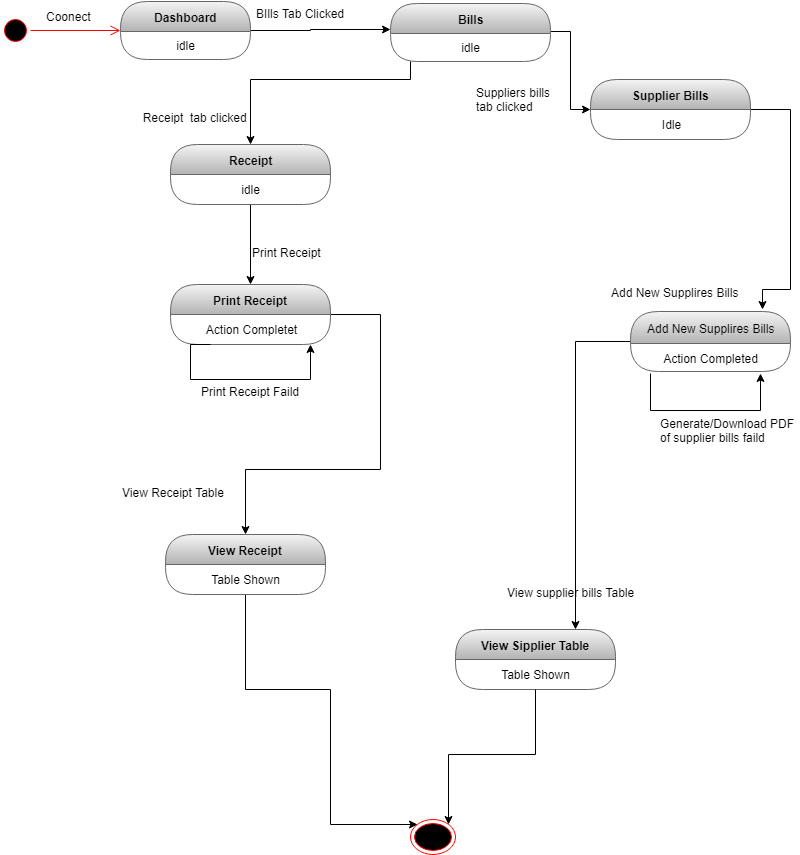

The diagram above was exported from draw.io. Its source (the exported page's mxGraphModel, read from the mxfile embedded in the PNG):
<mxGraphModel dx="852" dy="496" grid="1" gridSize="10" guides="1" tooltips="1" connect="1" arrows="1" fold="1" page="1" pageScale="1" pageWidth="827" pageHeight="1169" math="0" shadow="0">
  <root>
    <mxCell id="0" />
    <mxCell id="1" parent="0" />
    <mxCell id="2tIbX4uOOTJsevD-YHv4-1" value="" style="ellipse;html=1;shape=startState;fillColor=#000000;strokeColor=#ff0000;" vertex="1" parent="1">
      <mxGeometry x="30" y="236" width="30" height="30" as="geometry" />
    </mxCell>
    <mxCell id="2tIbX4uOOTJsevD-YHv4-2" value="" style="edgeStyle=orthogonalEdgeStyle;html=1;verticalAlign=bottom;endArrow=open;endSize=8;strokeColor=#ff0000;" edge="1" parent="1" source="2tIbX4uOOTJsevD-YHv4-1" target="2tIbX4uOOTJsevD-YHv4-4">
      <mxGeometry relative="1" as="geometry">
        <mxPoint x="120" y="250" as="targetPoint" />
      </mxGeometry>
    </mxCell>
    <mxCell id="2tIbX4uOOTJsevD-YHv4-3" style="edgeStyle=orthogonalEdgeStyle;rounded=0;orthogonalLoop=1;jettySize=auto;html=1;" edge="1" parent="1" source="2tIbX4uOOTJsevD-YHv4-4" target="2tIbX4uOOTJsevD-YHv4-8">
      <mxGeometry relative="1" as="geometry">
        <Array as="points">
          <mxPoint x="340" y="251" />
          <mxPoint x="340" y="250" />
        </Array>
      </mxGeometry>
    </mxCell>
    <mxCell id="2tIbX4uOOTJsevD-YHv4-4" value="Dashboard" style="swimlane;html=1;fontStyle=1;align=center;verticalAlign=middle;childLayout=stackLayout;horizontal=1;startSize=30;horizontalStack=0;resizeParent=0;resizeLast=1;container=0;collapsible=0;rounded=1;arcSize=30;swimlaneFillColor=none;fillColor=#f5f5f5;strokeColor=#666666;gradientColor=#b3b3b3;" vertex="1" parent="1">
      <mxGeometry x="150" y="222" width="130" height="58" as="geometry" />
    </mxCell>
    <mxCell id="2tIbX4uOOTJsevD-YHv4-5" value="idle" style="text;html=1;align=center;verticalAlign=middle;spacingLeft=4;spacingRight=4;whiteSpace=wrap;overflow=hidden;rotatable=0;" vertex="1" parent="2tIbX4uOOTJsevD-YHv4-4">
      <mxGeometry y="30" width="130" height="28" as="geometry" />
    </mxCell>
    <mxCell id="2tIbX4uOOTJsevD-YHv4-6" value="Coonect" style="text;strokeColor=none;fillColor=none;align=left;verticalAlign=top;spacingLeft=4;spacingRight=4;overflow=hidden;rotatable=0;points=[[0,0.5],[1,0.5]];portConstraint=eastwest;" vertex="1" parent="1">
      <mxGeometry x="70" y="224" width="100" height="26" as="geometry" />
    </mxCell>
    <mxCell id="2tIbX4uOOTJsevD-YHv4-7" style="edgeStyle=orthogonalEdgeStyle;rounded=0;orthogonalLoop=1;jettySize=auto;html=1;" edge="1" parent="1" source="2tIbX4uOOTJsevD-YHv4-8" target="2tIbX4uOOTJsevD-YHv4-12">
      <mxGeometry relative="1" as="geometry">
        <mxPoint x="620" y="350" as="targetPoint" />
        <Array as="points">
          <mxPoint x="600" y="252" />
        </Array>
      </mxGeometry>
    </mxCell>
    <mxCell id="2tIbX4uOOTJsevD-YHv4-8" value="Bills" style="swimlane;html=1;fontStyle=1;align=center;verticalAlign=middle;childLayout=stackLayout;horizontal=1;startSize=30;horizontalStack=0;resizeParent=0;resizeLast=1;container=0;collapsible=0;rounded=1;arcSize=30;strokeColor=#666666;fillColor=#f5f5f5;swimlaneFillColor=none;gradientColor=#b3b3b3;" vertex="1" parent="1">
      <mxGeometry x="420" y="224" width="160" height="58" as="geometry" />
    </mxCell>
    <mxCell id="2tIbX4uOOTJsevD-YHv4-9" value="idle" style="text;html=1;strokeColor=none;fillColor=none;align=center;verticalAlign=middle;spacingLeft=4;spacingRight=4;whiteSpace=wrap;overflow=hidden;rotatable=0;fontColor=#000000;" vertex="1" parent="2tIbX4uOOTJsevD-YHv4-8">
      <mxGeometry y="30" width="160" height="28" as="geometry" />
    </mxCell>
    <mxCell id="2tIbX4uOOTJsevD-YHv4-10" value="BIlls Tab Clicked &#10;" style="text;strokeColor=none;fillColor=none;align=left;verticalAlign=top;spacingLeft=4;spacingRight=4;overflow=hidden;rotatable=0;points=[[0,0.5],[1,0.5]];portConstraint=eastwest;" vertex="1" parent="1">
      <mxGeometry x="280" y="221" width="150" height="40" as="geometry" />
    </mxCell>
    <mxCell id="2tIbX4uOOTJsevD-YHv4-11" style="edgeStyle=orthogonalEdgeStyle;rounded=0;orthogonalLoop=1;jettySize=auto;html=1;entryX=0.825;entryY=-0.033;entryDx=0;entryDy=0;entryPerimeter=0;" edge="1" parent="1" source="2tIbX4uOOTJsevD-YHv4-12" target="2tIbX4uOOTJsevD-YHv4-22">
      <mxGeometry relative="1" as="geometry">
        <Array as="points">
          <mxPoint x="820" y="330" />
          <mxPoint x="820" y="510" />
          <mxPoint x="792" y="510" />
        </Array>
      </mxGeometry>
    </mxCell>
    <mxCell id="2tIbX4uOOTJsevD-YHv4-12" value="Supplier Bills" style="swimlane;html=1;fontStyle=1;align=center;verticalAlign=middle;childLayout=stackLayout;horizontal=1;startSize=30;horizontalStack=0;resizeParent=0;resizeLast=1;container=0;collapsible=0;rounded=1;arcSize=30;strokeColor=#666666;fillColor=#f5f5f5;swimlaneFillColor=none;gradientColor=#b3b3b3;" vertex="1" parent="1">
      <mxGeometry x="620" y="300" width="160" height="60" as="geometry" />
    </mxCell>
    <mxCell id="2tIbX4uOOTJsevD-YHv4-13" value="Idle" style="text;html=1;strokeColor=none;fillColor=none;align=center;verticalAlign=middle;spacingLeft=4;spacingRight=4;whiteSpace=wrap;overflow=hidden;rotatable=0;fontColor=#000000;" vertex="1" parent="2tIbX4uOOTJsevD-YHv4-12">
      <mxGeometry y="30" width="160" height="30" as="geometry" />
    </mxCell>
    <mxCell id="2tIbX4uOOTJsevD-YHv4-15" value="" style="ellipse;html=1;shape=endState;fillColor=#000000;strokeColor=#ff0000;" vertex="1" parent="1">
      <mxGeometry x="440" y="1040" width="45" height="35" as="geometry" />
    </mxCell>
    <mxCell id="2tIbX4uOOTJsevD-YHv4-16" value="Suppliers bills&#10;tab clicked" style="text;strokeColor=none;fillColor=none;align=left;verticalAlign=top;spacingLeft=4;spacingRight=4;overflow=hidden;rotatable=0;points=[[0,0.5],[1,0.5]];portConstraint=eastwest;" vertex="1" parent="1">
      <mxGeometry x="500" y="300" width="150" height="40" as="geometry" />
    </mxCell>
    <mxCell id="2tIbX4uOOTJsevD-YHv4-17" value="Add New Supplires Bills" style="text;strokeColor=none;fillColor=none;align=left;verticalAlign=top;spacingLeft=4;spacingRight=4;overflow=hidden;rotatable=0;points=[[0,0.5],[1,0.5]];portConstraint=eastwest;" vertex="1" parent="1">
      <mxGeometry x="635" y="500" width="145" height="50" as="geometry" />
    </mxCell>
    <mxCell id="2tIbX4uOOTJsevD-YHv4-18" value="Generate/Download PDF&#10;of supplier bills faild" style="text;strokeColor=none;fillColor=none;align=left;verticalAlign=top;spacingLeft=4;spacingRight=4;overflow=hidden;rotatable=0;points=[[0,0.5],[1,0.5]];portConstraint=eastwest;" vertex="1" parent="1">
      <mxGeometry x="684" y="631" width="145" height="50" as="geometry" />
    </mxCell>
    <mxCell id="2tIbX4uOOTJsevD-YHv4-19" value="View Sipplier Table" style="swimlane;html=1;fontStyle=1;align=center;verticalAlign=middle;childLayout=stackLayout;horizontal=1;startSize=30;horizontalStack=0;resizeParent=0;resizeLast=1;container=0;collapsible=0;rounded=1;arcSize=30;strokeColor=#666666;fillColor=#f5f5f5;swimlaneFillColor=none;gradientColor=#b3b3b3;" vertex="1" parent="1">
      <mxGeometry x="485" y="850" width="160" height="60" as="geometry" />
    </mxCell>
    <mxCell id="2tIbX4uOOTJsevD-YHv4-20" value="Table Shown" style="text;html=1;strokeColor=none;fillColor=none;align=center;verticalAlign=middle;spacingLeft=4;spacingRight=4;whiteSpace=wrap;overflow=hidden;rotatable=0;fontColor=#000000;" vertex="1" parent="2tIbX4uOOTJsevD-YHv4-19">
      <mxGeometry y="30" width="160" height="30" as="geometry" />
    </mxCell>
    <mxCell id="2tIbX4uOOTJsevD-YHv4-21" style="edgeStyle=orthogonalEdgeStyle;rounded=0;orthogonalLoop=1;jettySize=auto;html=1;entryX=0.75;entryY=0;entryDx=0;entryDy=0;" edge="1" parent="1" source="2tIbX4uOOTJsevD-YHv4-22" target="2tIbX4uOOTJsevD-YHv4-19">
      <mxGeometry relative="1" as="geometry" />
    </mxCell>
    <mxCell id="2tIbX4uOOTJsevD-YHv4-22" value="&lt;div style=&quot;text-align: left&quot;&gt;&lt;span style=&quot;font-weight: 400&quot;&gt;Add New Supplires Bills&lt;/span&gt;&lt;/div&gt;" style="swimlane;html=1;fontStyle=1;align=center;verticalAlign=middle;childLayout=stackLayout;horizontal=1;startSize=32;horizontalStack=0;resizeParent=0;resizeLast=1;container=0;collapsible=0;rounded=1;arcSize=30;strokeColor=#666666;fillColor=#f5f5f5;swimlaneFillColor=none;gradientColor=#b3b3b3;" vertex="1" parent="1">
      <mxGeometry x="660" y="532" width="160" height="60" as="geometry" />
    </mxCell>
    <mxCell id="2tIbX4uOOTJsevD-YHv4-23" value="Action Completed" style="text;html=1;strokeColor=none;fillColor=none;align=center;verticalAlign=middle;spacingLeft=4;spacingRight=4;whiteSpace=wrap;overflow=hidden;rotatable=0;fontColor=#000000;" vertex="1" parent="2tIbX4uOOTJsevD-YHv4-22">
      <mxGeometry y="32" width="160" height="30" as="geometry" />
    </mxCell>
    <mxCell id="2tIbX4uOOTJsevD-YHv4-24" value="table shown" style="text;html=1;strokeColor=none;fillColor=none;align=center;verticalAlign=middle;spacingLeft=4;spacingRight=4;whiteSpace=wrap;overflow=hidden;rotatable=0;fontColor=#000000;" vertex="1" parent="2tIbX4uOOTJsevD-YHv4-22">
      <mxGeometry y="62" width="160" height="-2" as="geometry" />
    </mxCell>
    <mxCell id="2tIbX4uOOTJsevD-YHv4-25" style="edgeStyle=orthogonalEdgeStyle;rounded=0;orthogonalLoop=1;jettySize=auto;html=1;" edge="1" parent="2tIbX4uOOTJsevD-YHv4-22">
      <mxGeometry relative="1" as="geometry">
        <mxPoint x="20" y="62" as="sourcePoint" />
        <mxPoint x="130" y="62" as="targetPoint" />
        <Array as="points">
          <mxPoint x="20" y="99" />
          <mxPoint x="130" y="99" />
          <mxPoint x="130" y="62" />
        </Array>
      </mxGeometry>
    </mxCell>
    <mxCell id="2tIbX4uOOTJsevD-YHv4-26" value="View supplier bills Table" style="text;html=1;" vertex="1" parent="1">
      <mxGeometry x="535" y="800" width="140" height="30" as="geometry" />
    </mxCell>
    <mxCell id="2tIbX4uOOTJsevD-YHv4-28" style="edgeStyle=orthogonalEdgeStyle;rounded=0;orthogonalLoop=1;jettySize=auto;html=1;" edge="1" parent="1" source="2tIbX4uOOTJsevD-YHv4-29" target="2tIbX4uOOTJsevD-YHv4-35">
      <mxGeometry relative="1" as="geometry" />
    </mxCell>
    <mxCell id="2tIbX4uOOTJsevD-YHv4-29" value="Receipt" style="swimlane;html=1;fontStyle=1;align=center;verticalAlign=middle;childLayout=stackLayout;horizontal=1;startSize=30;horizontalStack=0;resizeParent=0;resizeLast=1;container=0;collapsible=0;rounded=1;arcSize=30;strokeColor=#666666;fillColor=#f5f5f5;swimlaneFillColor=none;gradientColor=#b3b3b3;" vertex="1" parent="1">
      <mxGeometry x="200" y="365" width="160" height="60" as="geometry" />
    </mxCell>
    <mxCell id="2tIbX4uOOTJsevD-YHv4-30" value="idle" style="text;html=1;strokeColor=none;fillColor=none;align=center;verticalAlign=middle;spacingLeft=4;spacingRight=4;whiteSpace=wrap;overflow=hidden;rotatable=0;fontColor=#000000;" vertex="1" parent="2tIbX4uOOTJsevD-YHv4-29">
      <mxGeometry y="30" width="160" height="30" as="geometry" />
    </mxCell>
    <mxCell id="2tIbX4uOOTJsevD-YHv4-31" value="idle" style="text;html=1;strokeColor=none;fillColor=none;align=center;verticalAlign=middle;spacingLeft=4;spacingRight=4;whiteSpace=wrap;overflow=hidden;rotatable=0;fontColor=#000000;" vertex="1" parent="2tIbX4uOOTJsevD-YHv4-29">
      <mxGeometry y="60" width="160" as="geometry" />
    </mxCell>
    <mxCell id="2tIbX4uOOTJsevD-YHv4-32" style="edgeStyle=orthogonalEdgeStyle;rounded=0;orthogonalLoop=1;jettySize=auto;html=1;" edge="1" parent="1" source="2tIbX4uOOTJsevD-YHv4-9" target="2tIbX4uOOTJsevD-YHv4-29">
      <mxGeometry relative="1" as="geometry">
        <Array as="points">
          <mxPoint x="440" y="300" />
          <mxPoint x="280" y="300" />
        </Array>
      </mxGeometry>
    </mxCell>
    <mxCell id="2tIbX4uOOTJsevD-YHv4-33" value="  Receipt  tab clicked" style="text;strokeColor=none;fillColor=none;align=left;verticalAlign=top;spacingLeft=4;spacingRight=4;overflow=hidden;rotatable=0;points=[[0,0.5],[1,0.5]];portConstraint=eastwest;" vertex="1" parent="1">
      <mxGeometry x="160" y="325" width="150" height="40" as="geometry" />
    </mxCell>
    <mxCell id="2tIbX4uOOTJsevD-YHv4-34" style="edgeStyle=orthogonalEdgeStyle;rounded=0;orthogonalLoop=1;jettySize=auto;html=1;" edge="1" parent="1" source="2tIbX4uOOTJsevD-YHv4-35" target="2tIbX4uOOTJsevD-YHv4-43">
      <mxGeometry relative="1" as="geometry">
        <Array as="points">
          <mxPoint x="410" y="535" />
          <mxPoint x="410" y="690" />
          <mxPoint x="275" y="690" />
        </Array>
      </mxGeometry>
    </mxCell>
    <mxCell id="2tIbX4uOOTJsevD-YHv4-35" value="Print Receipt" style="swimlane;html=1;fontStyle=1;align=center;verticalAlign=middle;childLayout=stackLayout;horizontal=1;startSize=30;horizontalStack=0;resizeParent=0;resizeLast=1;container=0;collapsible=0;rounded=1;arcSize=30;strokeColor=#666666;fillColor=#f5f5f5;swimlaneFillColor=none;gradientColor=#b3b3b3;" vertex="1" parent="1">
      <mxGeometry x="200" y="505" width="160" height="60" as="geometry" />
    </mxCell>
    <mxCell id="2tIbX4uOOTJsevD-YHv4-36" value="Action Completet" style="text;html=1;strokeColor=none;fillColor=none;align=center;verticalAlign=middle;spacingLeft=4;spacingRight=4;whiteSpace=wrap;overflow=hidden;rotatable=0;fontColor=#000000;" vertex="1" parent="2tIbX4uOOTJsevD-YHv4-35">
      <mxGeometry y="30" width="160" height="30" as="geometry" />
    </mxCell>
    <mxCell id="2tIbX4uOOTJsevD-YHv4-37" value="idle" style="text;html=1;strokeColor=none;fillColor=none;align=center;verticalAlign=middle;spacingLeft=4;spacingRight=4;whiteSpace=wrap;overflow=hidden;rotatable=0;fontColor=#000000;" vertex="1" parent="2tIbX4uOOTJsevD-YHv4-35">
      <mxGeometry y="60" width="160" as="geometry" />
    </mxCell>
    <mxCell id="2tIbX4uOOTJsevD-YHv4-38" style="edgeStyle=orthogonalEdgeStyle;rounded=0;orthogonalLoop=1;jettySize=auto;html=1;exitX=0.25;exitY=1;exitDx=0;exitDy=0;entryX=0.875;entryY=1;entryDx=0;entryDy=0;entryPerimeter=0;" edge="1" parent="2tIbX4uOOTJsevD-YHv4-35" source="2tIbX4uOOTJsevD-YHv4-36" target="2tIbX4uOOTJsevD-YHv4-36">
      <mxGeometry relative="1" as="geometry">
        <Array as="points">
          <mxPoint x="20" y="60" />
          <mxPoint x="20" y="95" />
          <mxPoint x="140" y="95" />
        </Array>
      </mxGeometry>
    </mxCell>
    <mxCell id="2tIbX4uOOTJsevD-YHv4-39" value="Print Receipt Faild" style="text;strokeColor=none;fillColor=none;align=left;verticalAlign=top;spacingLeft=4;spacingRight=4;overflow=hidden;rotatable=0;points=[[0,0.5],[1,0.5]];portConstraint=eastwest;" vertex="1" parent="1">
      <mxGeometry x="225" y="599" width="110" height="26" as="geometry" />
    </mxCell>
    <mxCell id="2tIbX4uOOTJsevD-YHv4-40" style="edgeStyle=orthogonalEdgeStyle;rounded=0;orthogonalLoop=1;jettySize=auto;html=1;entryX=1;entryY=0;entryDx=0;entryDy=0;" edge="1" parent="1" source="2tIbX4uOOTJsevD-YHv4-20" target="2tIbX4uOOTJsevD-YHv4-15">
      <mxGeometry relative="1" as="geometry" />
    </mxCell>
    <mxCell id="2tIbX4uOOTJsevD-YHv4-41" value="Print Receipt" style="text;html=1;" vertex="1" parent="1">
      <mxGeometry x="280" y="460" width="90" height="30" as="geometry" />
    </mxCell>
    <mxCell id="2tIbX4uOOTJsevD-YHv4-42" style="edgeStyle=orthogonalEdgeStyle;rounded=0;orthogonalLoop=1;jettySize=auto;html=1;entryX=0;entryY=0;entryDx=0;entryDy=0;" edge="1" parent="1" source="2tIbX4uOOTJsevD-YHv4-43" target="2tIbX4uOOTJsevD-YHv4-15">
      <mxGeometry relative="1" as="geometry">
        <Array as="points">
          <mxPoint x="275" y="910" />
          <mxPoint x="360" y="910" />
          <mxPoint x="360" y="1045" />
        </Array>
      </mxGeometry>
    </mxCell>
    <mxCell id="2tIbX4uOOTJsevD-YHv4-43" value="View Receipt" style="swimlane;html=1;fontStyle=1;align=center;verticalAlign=middle;childLayout=stackLayout;horizontal=1;startSize=30;horizontalStack=0;resizeParent=0;resizeLast=1;container=0;collapsible=0;rounded=1;arcSize=30;strokeColor=#666666;fillColor=#f5f5f5;swimlaneFillColor=none;gradientColor=#b3b3b3;" vertex="1" parent="1">
      <mxGeometry x="195" y="755" width="160" height="60" as="geometry" />
    </mxCell>
    <mxCell id="2tIbX4uOOTJsevD-YHv4-44" value="Table Shown" style="text;html=1;strokeColor=none;fillColor=none;align=center;verticalAlign=middle;spacingLeft=4;spacingRight=4;whiteSpace=wrap;overflow=hidden;rotatable=0;fontColor=#000000;" vertex="1" parent="2tIbX4uOOTJsevD-YHv4-43">
      <mxGeometry y="30" width="160" height="30" as="geometry" />
    </mxCell>
    <mxCell id="2tIbX4uOOTJsevD-YHv4-45" value="View Receipt Table" style="text;html=1;" vertex="1" parent="1">
      <mxGeometry x="150" y="700" width="110" height="30" as="geometry" />
    </mxCell>
  </root>
</mxGraphModel>